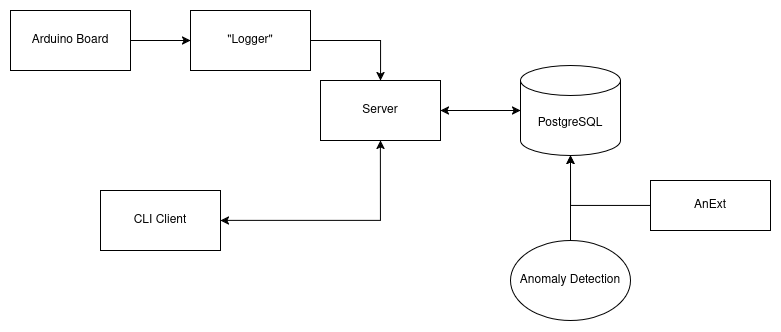

The diagram above was exported from draw.io. Its source (the exported page's mxGraphModel, read from the mxfile embedded in the PNG):
<mxGraphModel dx="927" dy="540" grid="1" gridSize="10" guides="1" tooltips="1" connect="1" arrows="1" fold="1" page="1" pageScale="1" pageWidth="850" pageHeight="1100" math="0" shadow="0">
  <root>
    <mxCell id="0" />
    <mxCell id="1" parent="0" />
    <mxCell id="U5L397_A1axPLtRHiKsh-20" style="edgeStyle=orthogonalEdgeStyle;rounded=0;orthogonalLoop=1;jettySize=auto;html=1;" edge="1" parent="1" source="U5L397_A1axPLtRHiKsh-1" target="U5L397_A1axPLtRHiKsh-6">
      <mxGeometry relative="1" as="geometry" />
    </mxCell>
    <mxCell id="U5L397_A1axPLtRHiKsh-1" value="&lt;div&gt;Arduino Board&lt;/div&gt;" style="rounded=0;whiteSpace=wrap;html=1;" vertex="1" parent="1">
      <mxGeometry x="50" y="170" width="120" height="60" as="geometry" />
    </mxCell>
    <mxCell id="U5L397_A1axPLtRHiKsh-3" value="&lt;div&gt;PostgreSQL&lt;/div&gt;" style="shape=cylinder3;whiteSpace=wrap;html=1;boundedLbl=1;backgroundOutline=1;size=15;" vertex="1" parent="1">
      <mxGeometry x="560" y="225" width="100" height="90" as="geometry" />
    </mxCell>
    <mxCell id="U5L397_A1axPLtRHiKsh-5" value="&lt;div&gt;CLI Client&lt;/div&gt;" style="rounded=0;whiteSpace=wrap;html=1;" vertex="1" parent="1">
      <mxGeometry x="140" y="350" width="120" height="60" as="geometry" />
    </mxCell>
    <mxCell id="U5L397_A1axPLtRHiKsh-19" style="edgeStyle=orthogonalEdgeStyle;rounded=0;orthogonalLoop=1;jettySize=auto;html=1;shadow=0;startArrow=none;startFill=0;" edge="1" parent="1" source="U5L397_A1axPLtRHiKsh-6" target="U5L397_A1axPLtRHiKsh-2">
      <mxGeometry relative="1" as="geometry" />
    </mxCell>
    <mxCell id="U5L397_A1axPLtRHiKsh-6" value="&quot;Logger&quot;" style="rounded=0;whiteSpace=wrap;html=1;" vertex="1" parent="1">
      <mxGeometry x="230" y="170" width="120" height="60" as="geometry" />
    </mxCell>
    <mxCell id="U5L397_A1axPLtRHiKsh-10" value="Anomaly Detection" style="ellipse;whiteSpace=wrap;html=1;" vertex="1" parent="1">
      <mxGeometry x="550" y="400" width="120" height="80" as="geometry" />
    </mxCell>
    <mxCell id="U5L397_A1axPLtRHiKsh-11" value="&lt;div&gt;AnExt&lt;/div&gt;" style="rounded=0;whiteSpace=wrap;html=1;" vertex="1" parent="1">
      <mxGeometry x="690" y="340" width="120" height="50" as="geometry" />
    </mxCell>
    <mxCell id="U5L397_A1axPLtRHiKsh-18" style="edgeStyle=orthogonalEdgeStyle;rounded=0;orthogonalLoop=1;jettySize=auto;html=1;entryX=0.5;entryY=1;entryDx=0;entryDy=0;startArrow=classic;startFill=1;" edge="1" parent="1" source="U5L397_A1axPLtRHiKsh-5" target="U5L397_A1axPLtRHiKsh-2">
      <mxGeometry relative="1" as="geometry" />
    </mxCell>
    <mxCell id="U5L397_A1axPLtRHiKsh-2" value="&lt;div&gt;Server&lt;/div&gt;" style="rounded=0;whiteSpace=wrap;html=1;glass=0;" vertex="1" parent="1">
      <mxGeometry x="360" y="240" width="120" height="60" as="geometry" />
    </mxCell>
    <mxCell id="U5L397_A1axPLtRHiKsh-23" style="edgeStyle=orthogonalEdgeStyle;rounded=0;orthogonalLoop=1;jettySize=auto;html=1;entryX=0;entryY=0.5;entryDx=0;entryDy=0;entryPerimeter=0;startArrow=classic;startFill=1;" edge="1" parent="1" source="U5L397_A1axPLtRHiKsh-2" target="U5L397_A1axPLtRHiKsh-3">
      <mxGeometry relative="1" as="geometry" />
    </mxCell>
    <mxCell id="U5L397_A1axPLtRHiKsh-24" style="edgeStyle=orthogonalEdgeStyle;rounded=0;orthogonalLoop=1;jettySize=auto;html=1;entryX=0.5;entryY=1;entryDx=0;entryDy=0;entryPerimeter=0;" edge="1" parent="1" source="U5L397_A1axPLtRHiKsh-11" target="U5L397_A1axPLtRHiKsh-3">
      <mxGeometry relative="1" as="geometry" />
    </mxCell>
    <mxCell id="U5L397_A1axPLtRHiKsh-27" style="edgeStyle=orthogonalEdgeStyle;rounded=0;orthogonalLoop=1;jettySize=auto;html=1;entryX=0.5;entryY=1;entryDx=0;entryDy=0;entryPerimeter=0;" edge="1" parent="1" source="U5L397_A1axPLtRHiKsh-10" target="U5L397_A1axPLtRHiKsh-3">
      <mxGeometry relative="1" as="geometry" />
    </mxCell>
  </root>
</mxGraphModel>